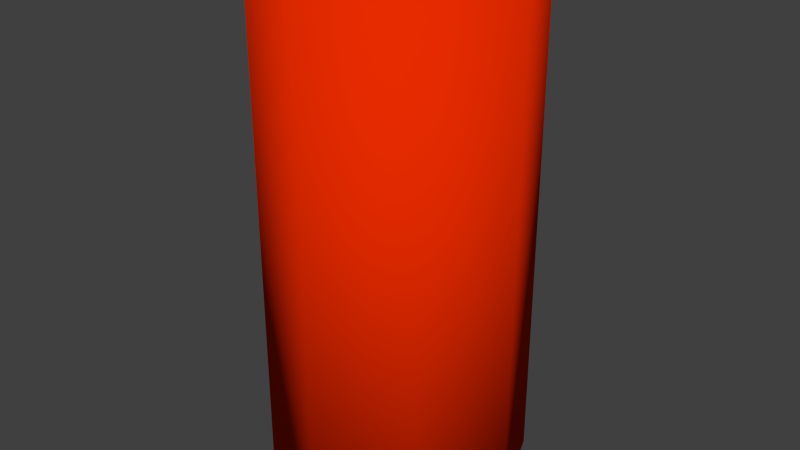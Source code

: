 # Source: cylinder.blend  (saved by Blender 2.69.0; exported with 4.5.12 LTS)
import bpy
from mathutils import Matrix  # noqa: F401  (used for matrix-valued properties, if any)

bpy.ops.wm.read_factory_settings(use_empty=True)
scene = bpy.context.scene
scene.name = 'Scene'

# ---- collections
col_collection_1 = bpy.data.collections.new('Collection 1'); scene.collection.children.link(col_collection_1)

# ---- materials (node trees are filled in below, after node groups)
mat_testmaterial = bpy.data.materials.new('TestMaterial')
mat_testmaterial.alpha_threshold = 0.0
mat_testmaterial.use_transparent_shadow = False
mat_testmaterial.diffuse_color = (0.8, 0.02387, 0.0, 1.0)
mat_testmaterial.roughness = 0.5
mat_testmaterial.line_color = (0.0, 0.0, 0.0, 1.0)

# ---- material node trees

# ---- world
world_world = bpy.data.worlds.new('World'); scene.world = world_world
world_world.color = (0.05088, 0.05088, 0.05088)
world_world.use_sun_shadow = False
world_world.sun_shadow_jitter_overblur = 0.0
world_world.cycles.sampling_method = 'MANUAL'
world_world.cycles.sample_map_resolution = 256

# ---- meshes
me_cylinder = bpy.data.meshes.new('Cylinder')
me_cylinder.from_pydata([(0.0, 0.05, -0.1), (0.0, 0.05, 0.1), (0.03536, 0.03536, -0.1), (0.03536, 0.03536, 0.1), (0.05, -2.186e-09, -0.1), (0.05, -2.186e-09, 0.1), (0.03536, -0.03536, -0.1), (0.03536, -0.03536, 0.1), (-4.371e-09, -0.05, -0.1), (-4.371e-09, -0.05, 0.1), (-0.03536, -0.03536, -0.1), (-0.03536, -0.03536, 0.1), (-0.05, 5.962e-10, -0.1), (-0.05, 5.962e-10, 0.1), (-0.03536, 0.03536, -0.1), (-0.03536, 0.03536, 0.1)], [], [(0, 1, 3, 2), (2, 3, 5, 4), (4, 5, 7, 6), (6, 7, 9, 8), (8, 9, 11, 10), (10, 11, 13, 12), (3, 1, 15, 13, 11, 9, 7, 5), (14, 15, 1, 0), (12, 13, 15, 14), (0, 2, 4, 6, 8, 10, 12, 14)])
me_cylinder.polygons.foreach_set('use_smooth', [True] * 10)
_uv = me_cylinder.uv_layers.new(name='UVMap')
_uv.uv.foreach_set('vector', [0.75, 0.0, 0.75, 1.0, 0.625, 1.0, 0.625, 0.0, 0.625, 0.0, 0.625, 1.0, 0.5, 1.0, 0.5, 0.0, 0.5, 0.0, 0.5, 1.0, 0.375, 1.0, 0.375, 0.0, 0.375, 0.0, 0.375, 1.0, 0.25, 1.0, 0.25, 0.0, 0.25, 0.0, 0.25, 1.0, 0.125, 1.0, 0.125, 0.0, 0.125, 0.0, 0.125, 1.0, 0.0, 1.0, 0.0, 0.0, 0.625, 1.0, 0.75, 1.0, 0.875, 1.0, 1.0, 1.0, 1.125, 1.0, 1.25, 1.0, 0.375, 1.0, 0.5, 1.0, 0.875, 0.0, 0.875, 1.0, 0.75, 1.0, 0.75, 0.0, 1.0, 0.0, 1.0, 1.0, 0.875, 1.0, 0.875, 0.0, 0.75, 0.0, 0.625, 0.0, 0.5, 0.0, 0.375, 0.0, 1.25, 0.0, 1.125, 0.0, 1.0, 0.0, 0.875, 0.0])
me_cylinder.materials.append(mat_testmaterial)
me_cylinder.use_remesh_preserve_volume = False
me_cylinder.use_remesh_preserve_attributes = False
me_cylinder.use_mirror_vertex_groups = False
me_cylinder.update()

# ---- objects
ob_cylinder = bpy.data.objects.new('Cylinder', me_cylinder)

# ---- transforms, parenting, visibility, modifiers, constraints
ob_cylinder.location = (0.0, 0.0, 0.0)
ob_cylinder.lineart.crease_threshold = 0.0

# ---- collection membership
col_collection_1.objects.link(ob_cylinder)

# ---- scene / render settings (as saved in the file)
scene.frame_start = 1; scene.frame_end = 250; scene.frame_set(1)
scene.render.engine = 'BLENDER_EEVEE_NEXT'
scene.render.image_settings.compression = 90
scene.render.resolution_percentage = 50
scene.render.dither_intensity = 0.0
scene.cycles.use_denoising = False
scene.cycles.samples = 10
scene.cycles.sampling_pattern = 'TABULATED_SOBOL'
scene.cycles.light_sampling_threshold = 0.0
scene.cycles.use_adaptive_sampling = False
scene.cycles.use_light_tree = False
scene.cycles.blur_glossy = 0.0
scene.cycles.volume_bounces = 1
scene.cycles.pixel_filter_type = 'GAUSSIAN'
scene.cycles.sample_clamp_indirect = 0.0
scene.view_settings.view_transform = 'Standard'
bpy.context.view_layer.update()

# ---- added for rendering (the .blend has no active camera and no usable light): camera, sun
cam_auto = bpy.data.cameras.new('AutoCamera')
cam_auto.lens = 50.0
cam_auto.sensor_width = 36.0
cam_auto.clip_end = 1000.0
ob_auto_camera = bpy.data.objects.new('AutoCamera', cam_auto)
scene.collection.objects.link(ob_auto_camera)
ob_auto_camera.location = (0.226633, -0.271959, 0.181306)
ob_auto_camera.rotation_euler = (1.09748, -7.21219e-08, 0.694738)
scene.camera = ob_auto_camera
light_auto_sun = bpy.data.lights.new('AutoSun', 'SUN')
light_auto_sun.energy = 3.0
light_auto_sun.angle = 0.0523599
ob_auto_sun = bpy.data.objects.new('AutoSun', light_auto_sun)
scene.collection.objects.link(ob_auto_sun)
ob_auto_sun.rotation_euler = (0.872665, 0.174533, 0.523599)
bpy.context.view_layer.update()
